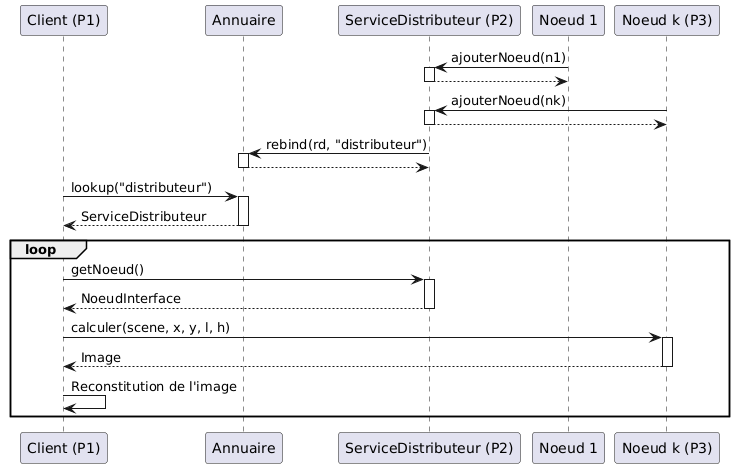

The diagram above was rendered by PlantUML. Its source (embedded in the PNG):
@startuml
participant "Client (P1)" as Client
participant "Annuaire" as A
participant "ServiceDistributeur (P2)" as SD
participant "Noeud 1" as N1
participant "Noeud k (P3)" as N2

N1 -> SD : ajouterNoeud(n1)
activate SD
SD --> N1:
deactivate SD
N2 -> SD : ajouterNoeud(nk)
activate SD
SD --> N2:
deactivate SD


SD -> A: rebind(rd, "distributeur")
activate A
A --> SD:
deactivate A

Client -> A : lookup("distributeur")
activate A
A --> Client : ServiceDistributeur
deactivate A

loop

Client -> SD : getNoeud()
activate SD
SD --> Client : NoeudInterface
deactivate SD

Client -> N2 : calculer(scene, x, y, l, h)
activate N2
N2 --> Client: Image
deactivate N2

Client -> Client : Reconstitution de l'image

end
@enduml